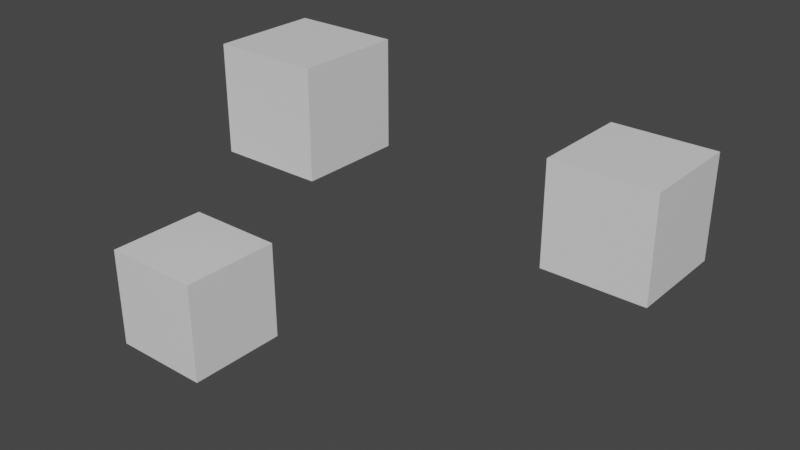 # Source: Compendium_5_15_22.blend  (saved by Blender 3.3.6; exported with 4.5.12 LTS)
import bpy
from mathutils import Matrix  # noqa: F401  (used for matrix-valued properties, if any)

bpy.ops.wm.read_factory_settings(use_empty=True)
scene = bpy.context.scene
scene.name = 'Scene'

# ---- collections
col_collection = bpy.data.collections.new('Collection'); scene.collection.children.link(col_collection)
col_collection_2 = bpy.data.collections.new('Collection 2'); scene.collection.children.link(col_collection_2)
col_collection_3 = bpy.data.collections.new('Collection 3'); scene.collection.children.link(col_collection_3)

# ---- materials (node trees are filled in below, after node groups)
mat_material = bpy.data.materials.new('Material')
mat_material.alpha_threshold = 0.0
mat_material.use_transparent_shadow = False
mat_material.line_color = (0.0, 0.0, 0.0, 1.0)

# ---- material node trees
mat_material.use_nodes = True; mat_material.node_tree.nodes.clear()
_N = mat_material.node_tree.nodes; _L = mat_material.node_tree.links
n0 = _N.new('ShaderNodeOutputMaterial'); n0.name = 'Material Output'; n0.location = (300, 300)
n1 = _N.new('ShaderNodeBsdfPrincipled'); n1.name = 'Principled BSDF'; n1.location = (10, 300)
n1.distribution = 'GGX'
n1.subsurface_method = 'BURLEY'
n1.inputs[2].default_value = 0.4
n1.inputs[3].default_value = 1.45
n1.inputs[27].default_value = (0.0, 0.0, 0.0, 1.0)
n1.inputs[28].default_value = 1.0
_L.new(n1.outputs[0], n0.inputs[0])
n0.is_active_output = True

# ---- world
world_world = bpy.data.worlds.new('World'); scene.world = world_world
world_world.use_nodes = True; world_world.node_tree.nodes.clear()
_N = world_world.node_tree.nodes; _L = world_world.node_tree.links
n0 = _N.new('ShaderNodeOutputWorld'); n0.name = 'World Output'; n0.location = (300, 300)
n1 = _N.new('ShaderNodeBackground'); n1.name = 'Background'; n1.location = (10, 300)
n1.inputs[0].default_value = (0.05088, 0.05088, 0.05088, 1.0)
_L.new(n1.outputs[0], n0.inputs[0])
n0.is_active_output = True
world_world.color = (0.05088, 0.05088, 0.05088)
world_world.use_sun_shadow = False
world_world.sun_shadow_jitter_overblur = 0.0

# ---- meshes
me_cube_003 = bpy.data.meshes.new('Cube.003')
me_cube_003.from_pydata([(1.0, 1.0, 1.0), (1.0, 1.0, -1.0), (1.0, -1.0, 1.0), (1.0, -1.0, -1.0), (-1.0, 1.0, 1.0), (-1.0, 1.0, -1.0), (-1.0, -1.0, 1.0), (-1.0, -1.0, -1.0)], [], [(0, 4, 6, 2), (3, 2, 6, 7), (7, 6, 4, 5), (5, 1, 3, 7), (1, 0, 2, 3), (5, 4, 0, 1)])
_uv = me_cube_003.uv_layers.new(name='UVMap')
_uv.uv.foreach_set('vector', [0.625, 0.5, 0.875, 0.5, 0.875, 0.75, 0.625, 0.75, 0.375, 0.75, 0.625, 0.75, 0.625, 1.0, 0.375, 1.0, 0.375, 0.0, 0.625, 0.0, 0.625, 0.25, 0.375, 0.25, 0.125, 0.5, 0.375, 0.5, 0.375, 0.75, 0.125, 0.75, 0.375, 0.5, 0.625, 0.5, 0.625, 0.75, 0.375, 0.75, 0.375, 0.25, 0.625, 0.25, 0.625, 0.5, 0.375, 0.5])
_ca = me_cube_003.color_attributes.new('Col', 'BYTE_COLOR', 'CORNER')
_ca.data.foreach_set('color', [1.0, 1.0, 1.0, 1.0, 1.0, 1.0, 1.0, 1.0, 1.0, 1.0, 1.0, 1.0, 1.0, 1.0, 1.0, 1.0, 1.0, 1.0, 1.0, 1.0, 1.0, 1.0, 1.0, 1.0, 1.0, 1.0, 1.0, 1.0, 1.0, 1.0, 1.0, 1.0, 1.0, 1.0, 1.0, 1.0, 1.0, 1.0, 1.0, 1.0, 1.0, 1.0, 1.0, 1.0, 1.0, 1.0, 1.0, 1.0, 1.0, 1.0, 1.0, 1.0, 1.0, 1.0, 1.0, 1.0, 1.0, 1.0, 1.0, 1.0, 1.0, 1.0, 1.0, 1.0, 1.0, 1.0, 1.0, 1.0, 1.0, 1.0, 1.0, 1.0, 1.0, 1.0, 1.0, 1.0, 1.0, 1.0, 1.0, 1.0, 1.0, 1.0, 1.0, 1.0, 1.0, 1.0, 1.0, 1.0, 1.0, 1.0, 1.0, 1.0, 1.0, 1.0, 1.0, 1.0])
me_cube_003.materials.append(mat_material)
me_cube_003.use_remesh_preserve_volume = False
me_cube_003.use_remesh_preserve_attributes = False
me_cube_003.use_mirror_vertex_groups = False
me_cube_003.update()
me_cube_001 = bpy.data.meshes.new('Cube.001')
me_cube_001.from_pydata([(1.0, 1.0, 1.0), (1.0, 1.0, -1.0), (1.0, -1.0, 1.0), (1.0, -1.0, -1.0), (-1.0, 1.0, 1.0), (-1.0, 1.0, -1.0), (-1.0, -1.0, 1.0), (-1.0, -1.0, -1.0)], [], [(0, 4, 6, 2), (3, 2, 6, 7), (7, 6, 4, 5), (5, 1, 3, 7), (1, 0, 2, 3), (5, 4, 0, 1)])
_uv = me_cube_001.uv_layers.new(name='UVMap')
_uv.uv.foreach_set('vector', [0.625, 0.5, 0.875, 0.5, 0.875, 0.75, 0.625, 0.75, 0.375, 0.75, 0.625, 0.75, 0.625, 1.0, 0.375, 1.0, 0.375, 0.0, 0.625, 0.0, 0.625, 0.25, 0.375, 0.25, 0.125, 0.5, 0.375, 0.5, 0.375, 0.75, 0.125, 0.75, 0.375, 0.5, 0.625, 0.5, 0.625, 0.75, 0.375, 0.75, 0.375, 0.25, 0.625, 0.25, 0.625, 0.5, 0.375, 0.5])
_ca = me_cube_001.color_attributes.new('Col', 'BYTE_COLOR', 'CORNER')
_ca.data.foreach_set('color', [1.0, 1.0, 1.0, 1.0, 1.0, 1.0, 1.0, 1.0, 1.0, 1.0, 1.0, 1.0, 1.0, 1.0, 1.0, 1.0, 1.0, 1.0, 1.0, 1.0, 1.0, 1.0, 1.0, 1.0, 1.0, 1.0, 1.0, 1.0, 1.0, 1.0, 1.0, 1.0, 1.0, 1.0, 1.0, 1.0, 1.0, 1.0, 1.0, 1.0, 1.0, 1.0, 1.0, 1.0, 1.0, 1.0, 1.0, 1.0, 1.0, 1.0, 1.0, 1.0, 1.0, 1.0, 1.0, 1.0, 1.0, 1.0, 1.0, 1.0, 1.0, 1.0, 1.0, 1.0, 1.0, 1.0, 1.0, 1.0, 1.0, 1.0, 1.0, 1.0, 1.0, 1.0, 1.0, 1.0, 1.0, 1.0, 1.0, 1.0, 1.0, 1.0, 1.0, 1.0, 1.0, 1.0, 1.0, 1.0, 1.0, 1.0, 1.0, 1.0, 1.0, 1.0, 1.0, 1.0])
me_cube_001.materials.append(mat_material)
me_cube_001.use_remesh_preserve_volume = False
me_cube_001.use_remesh_preserve_attributes = False
me_cube_001.use_mirror_vertex_groups = False
me_cube_001.update()
me_cube_002 = bpy.data.meshes.new('Cube.002')
me_cube_002.from_pydata([(1.0, 1.0, 1.0), (1.0, 1.0, -1.0), (1.0, -1.0, 1.0), (1.0, -1.0, -1.0), (-1.0, 1.0, 1.0), (-1.0, 1.0, -1.0), (-1.0, -1.0, 1.0), (-1.0, -1.0, -1.0)], [], [(0, 4, 6, 2), (3, 2, 6, 7), (7, 6, 4, 5), (5, 1, 3, 7), (1, 0, 2, 3), (5, 4, 0, 1)])
_uv = me_cube_002.uv_layers.new(name='UVMap')
_uv.uv.foreach_set('vector', [0.625, 0.5, 0.875, 0.5, 0.875, 0.75, 0.625, 0.75, 0.375, 0.75, 0.625, 0.75, 0.625, 1.0, 0.375, 1.0, 0.375, 0.0, 0.625, 0.0, 0.625, 0.25, 0.375, 0.25, 0.125, 0.5, 0.375, 0.5, 0.375, 0.75, 0.125, 0.75, 0.375, 0.5, 0.625, 0.5, 0.625, 0.75, 0.375, 0.75, 0.375, 0.25, 0.625, 0.25, 0.625, 0.5, 0.375, 0.5])
_ca = me_cube_002.color_attributes.new('Col', 'BYTE_COLOR', 'CORNER')
_ca.data.foreach_set('color', [1.0, 1.0, 1.0, 1.0, 1.0, 1.0, 1.0, 1.0, 1.0, 1.0, 1.0, 1.0, 1.0, 1.0, 1.0, 1.0, 1.0, 1.0, 1.0, 1.0, 1.0, 1.0, 1.0, 1.0, 1.0, 1.0, 1.0, 1.0, 1.0, 1.0, 1.0, 1.0, 1.0, 1.0, 1.0, 1.0, 1.0, 1.0, 1.0, 1.0, 1.0, 1.0, 1.0, 1.0, 1.0, 1.0, 1.0, 1.0, 1.0, 1.0, 1.0, 1.0, 1.0, 1.0, 1.0, 1.0, 1.0, 1.0, 1.0, 1.0, 1.0, 1.0, 1.0, 1.0, 1.0, 1.0, 1.0, 1.0, 1.0, 1.0, 1.0, 1.0, 1.0, 1.0, 1.0, 1.0, 1.0, 1.0, 1.0, 1.0, 1.0, 1.0, 1.0, 1.0, 1.0, 1.0, 1.0, 1.0, 1.0, 1.0, 1.0, 1.0, 1.0, 1.0, 1.0, 1.0])
me_cube_002.materials.append(mat_material)
me_cube_002.use_remesh_preserve_volume = False
me_cube_002.use_remesh_preserve_attributes = False
me_cube_002.use_mirror_vertex_groups = False
me_cube_002.update()

# ---- objects
ob_cube_003 = bpy.data.objects.new('Cube.003', me_cube_003)
ob_cube_001 = bpy.data.objects.new('Cube.001', me_cube_001)
ob_cube_002 = bpy.data.objects.new('Cube.002', me_cube_002)

# ---- transforms, parenting, visibility, modifiers, constraints
ob_cube_003.location = (-3.512, -1.447, -0.04153)
ob_cube_003.scale = (0.8679, 0.8679, 0.8679)
ob_cube_003.lock_rotations_4d = False
ob_cube_003.empty_display_type = 'ARROWS'
ob_cube_003.lineart.crease_threshold = 0.0
ob_cube_001.location = (2.26, 1.767, 2.057)
ob_cube_001.scale = (0.8679, 0.8679, 0.8679)
ob_cube_001.lock_rotations_4d = False
ob_cube_001.empty_display_type = 'ARROWS'
ob_cube_001.lineart.crease_threshold = 0.0
ob_cube_002.location = (-2.521, 0.2413, 3.08)
ob_cube_002.scale = (0.8679, 0.8679, 0.8679)
ob_cube_002.lock_rotations_4d = False
ob_cube_002.empty_display_type = 'ARROWS'
ob_cube_002.lineart.crease_threshold = 0.0

# ---- collection membership
col_collection_2.objects.link(ob_cube_003)
col_collection_3.objects.link(ob_cube_001)
col_collection_3.objects.link(ob_cube_002)

# ---- scene / render settings (as saved in the file)
scene.frame_start = 1; scene.frame_end = 250; scene.frame_set(1)
scene.render.engine = 'BLENDER_EEVEE_NEXT'
scene.cycles.use_denoising = False
scene.cycles.sampling_pattern = 'TABULATED_SOBOL'
scene.cycles.use_light_tree = False
scene.view_settings.view_transform = 'Filmic'
bpy.context.view_layer.update()

# ---- added for rendering (the .blend has no active camera and no usable light): camera, sun
cam_auto = bpy.data.cameras.new('AutoCamera')
cam_auto.lens = 50.0
cam_auto.sensor_width = 36.0
cam_auto.clip_end = 1000.0
ob_auto_camera = bpy.data.objects.new('AutoCamera', cam_auto)
scene.collection.objects.link(ob_auto_camera)
ob_auto_camera.location = (8.83075, -11.1883, 9.08452)
ob_auto_camera.rotation_euler = (1.09748, -7.21219e-08, 0.694738)
scene.camera = ob_auto_camera
light_auto_sun = bpy.data.lights.new('AutoSun', 'SUN')
light_auto_sun.energy = 3.0
light_auto_sun.angle = 0.0523599
ob_auto_sun = bpy.data.objects.new('AutoSun', light_auto_sun)
scene.collection.objects.link(ob_auto_sun)
ob_auto_sun.rotation_euler = (0.872665, 0.174533, 0.523599)
bpy.context.view_layer.update()
